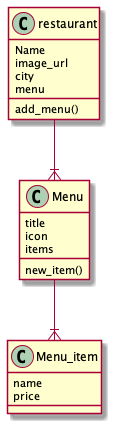

The diagram above was rendered by PlantUML. Its source (embedded in the PNG):
@startuml
'https://plantuml.com/class-diagram

restaurant  --|{ Menu
Menu  --|{ Menu_item

class restaurant {
Name
image_url
city
menu
add_menu()
}

class Menu {
title
icon
items
new_item()
}

class Menu_item {
name
price
}



@enduml